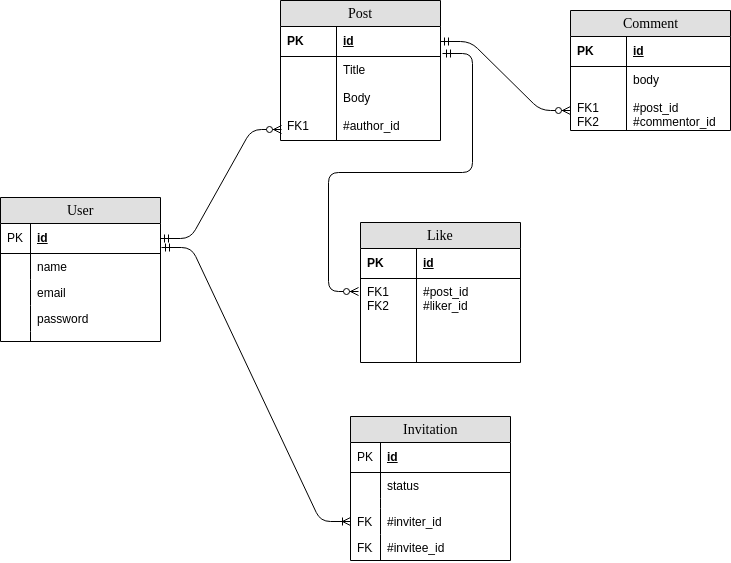

The diagram above was exported from draw.io. Its source (the exported page's mxGraphModel, read from the mxfile embedded in the PNG):
<mxGraphModel dx="754" dy="720" grid="1" gridSize="10" guides="1" tooltips="1" connect="1" arrows="1" fold="1" page="1" pageScale="1" pageWidth="1100" pageHeight="850" background="#ffffff" math="0" shadow="0">
  <root>
    <mxCell id="0" />
    <mxCell id="1" parent="0" />
    <mxCell id="2e49270ec7c68f3f-1" value="Post" style="swimlane;html=1;fontStyle=0;childLayout=stackLayout;horizontal=1;startSize=26;fillColor=#e0e0e0;horizontalStack=0;resizeParent=1;resizeLast=0;collapsible=1;marginBottom=0;swimlaneFillColor=#ffffff;align=center;rounded=0;shadow=0;comic=0;labelBackgroundColor=none;strokeColor=#000000;strokeWidth=1;fontFamily=Verdana;fontSize=14;fontColor=#000000;" parent="1" vertex="1">
      <mxGeometry x="290" y="140" width="160" height="140" as="geometry" />
    </mxCell>
    <mxCell id="2e49270ec7c68f3f-4" value="id" style="shape=partialRectangle;top=0;left=0;right=0;bottom=1;html=1;align=left;verticalAlign=middle;fillColor=none;spacingLeft=60;spacingRight=4;whiteSpace=wrap;overflow=hidden;rotatable=0;points=[[0,0.5],[1,0.5]];portConstraint=eastwest;dropTarget=0;fontStyle=5;" parent="2e49270ec7c68f3f-1" vertex="1">
      <mxGeometry y="26" width="160" height="30" as="geometry" />
    </mxCell>
    <mxCell id="2e49270ec7c68f3f-5" value="PK" style="shape=partialRectangle;fontStyle=1;top=0;left=0;bottom=0;html=1;fillColor=none;align=left;verticalAlign=middle;spacingLeft=4;spacingRight=4;whiteSpace=wrap;overflow=hidden;rotatable=0;points=[];portConstraint=eastwest;part=1;" parent="2e49270ec7c68f3f-4" vertex="1" connectable="0">
      <mxGeometry width="56" height="30" as="geometry" />
    </mxCell>
    <mxCell id="2e49270ec7c68f3f-6" value="Title&lt;br&gt;&lt;br&gt;Body&lt;br&gt;&lt;br&gt;#author_id&lt;br&gt;" style="shape=partialRectangle;top=0;left=0;right=0;bottom=0;html=1;align=left;verticalAlign=top;fillColor=none;spacingLeft=60;spacingRight=4;whiteSpace=wrap;overflow=hidden;rotatable=0;points=[[0,0.5],[1,0.5]];portConstraint=eastwest;dropTarget=0;" parent="2e49270ec7c68f3f-1" vertex="1">
      <mxGeometry y="56" width="160" height="84" as="geometry" />
    </mxCell>
    <mxCell id="2e49270ec7c68f3f-7" value="&lt;br&gt;&lt;br&gt;&lt;br&gt;&lt;br&gt;FK1&lt;br&gt;" style="shape=partialRectangle;top=0;left=0;bottom=0;html=1;fillColor=none;align=left;verticalAlign=top;spacingLeft=4;spacingRight=4;whiteSpace=wrap;overflow=hidden;rotatable=0;points=[];portConstraint=eastwest;part=1;" parent="2e49270ec7c68f3f-6" vertex="1" connectable="0">
      <mxGeometry width="56" height="84" as="geometry" />
    </mxCell>
    <mxCell id="2e49270ec7c68f3f-56" value="" style="edgeStyle=orthogonalEdgeStyle;html=1;endArrow=ERzeroToMany;endFill=1;startArrow=ERzeroToMany;labelBackgroundColor=none;fontFamily=Verdana;fontSize=14;entryX=0;entryY=0.5;exitX=0;exitY=0.5;" parent="1" source="2e49270ec7c68f3f-49" edge="1">
      <mxGeometry width="100" height="100" relative="1" as="geometry">
        <mxPoint x="120" y="650" as="sourcePoint" />
        <mxPoint x="290" y="481" as="targetPoint" />
        <Array as="points">
          <mxPoint x="250" y="621" />
          <mxPoint x="250" y="481" />
        </Array>
      </mxGeometry>
    </mxCell>
    <mxCell id="2e49270ec7c68f3f-80" value="User" style="swimlane;html=1;fontStyle=0;childLayout=stackLayout;horizontal=1;startSize=26;fillColor=#e0e0e0;horizontalStack=0;resizeParent=1;resizeLast=0;collapsible=1;marginBottom=0;swimlaneFillColor=#ffffff;align=center;rounded=0;shadow=0;comic=0;labelBackgroundColor=none;strokeColor=#000000;strokeWidth=1;fontFamily=Verdana;fontSize=14;fontColor=#000000;" parent="1" vertex="1">
      <mxGeometry x="10" y="337" width="160" height="144" as="geometry" />
    </mxCell>
    <mxCell id="2e49270ec7c68f3f-81" value="id" style="shape=partialRectangle;top=0;left=0;right=0;bottom=1;html=1;align=left;verticalAlign=middle;fillColor=none;spacingLeft=34;spacingRight=4;whiteSpace=wrap;overflow=hidden;rotatable=0;points=[[0,0.5],[1,0.5]];portConstraint=eastwest;dropTarget=0;fontStyle=5;" parent="2e49270ec7c68f3f-80" vertex="1">
      <mxGeometry y="26" width="160" height="30" as="geometry" />
    </mxCell>
    <mxCell id="2e49270ec7c68f3f-82" value="PK" style="shape=partialRectangle;top=0;left=0;bottom=0;html=1;fillColor=none;align=left;verticalAlign=middle;spacingLeft=4;spacingRight=4;whiteSpace=wrap;overflow=hidden;rotatable=0;points=[];portConstraint=eastwest;part=1;" parent="2e49270ec7c68f3f-81" vertex="1" connectable="0">
      <mxGeometry width="30" height="30" as="geometry" />
    </mxCell>
    <mxCell id="2e49270ec7c68f3f-83" value="name" style="shape=partialRectangle;top=0;left=0;right=0;bottom=0;html=1;align=left;verticalAlign=top;fillColor=none;spacingLeft=34;spacingRight=4;whiteSpace=wrap;overflow=hidden;rotatable=0;points=[[0,0.5],[1,0.5]];portConstraint=eastwest;dropTarget=0;" parent="2e49270ec7c68f3f-80" vertex="1">
      <mxGeometry y="56" width="160" height="26" as="geometry" />
    </mxCell>
    <mxCell id="2e49270ec7c68f3f-84" value="" style="shape=partialRectangle;top=0;left=0;bottom=0;html=1;fillColor=none;align=left;verticalAlign=top;spacingLeft=4;spacingRight=4;whiteSpace=wrap;overflow=hidden;rotatable=0;points=[];portConstraint=eastwest;part=1;" parent="2e49270ec7c68f3f-83" vertex="1" connectable="0">
      <mxGeometry width="30" height="26" as="geometry" />
    </mxCell>
    <mxCell id="2e49270ec7c68f3f-85" value="email" style="shape=partialRectangle;top=0;left=0;right=0;bottom=0;html=1;align=left;verticalAlign=top;fillColor=none;spacingLeft=34;spacingRight=4;whiteSpace=wrap;overflow=hidden;rotatable=0;points=[[0,0.5],[1,0.5]];portConstraint=eastwest;dropTarget=0;" parent="2e49270ec7c68f3f-80" vertex="1">
      <mxGeometry y="82" width="160" height="26" as="geometry" />
    </mxCell>
    <mxCell id="2e49270ec7c68f3f-86" value="" style="shape=partialRectangle;top=0;left=0;bottom=0;html=1;fillColor=none;align=left;verticalAlign=top;spacingLeft=4;spacingRight=4;whiteSpace=wrap;overflow=hidden;rotatable=0;points=[];portConstraint=eastwest;part=1;" parent="2e49270ec7c68f3f-85" vertex="1" connectable="0">
      <mxGeometry width="30" height="26" as="geometry" />
    </mxCell>
    <mxCell id="2e49270ec7c68f3f-87" value="password" style="shape=partialRectangle;top=0;left=0;right=0;bottom=0;html=1;align=left;verticalAlign=top;fillColor=none;spacingLeft=34;spacingRight=4;whiteSpace=wrap;overflow=hidden;rotatable=0;points=[[0,0.5],[1,0.5]];portConstraint=eastwest;dropTarget=0;" parent="2e49270ec7c68f3f-80" vertex="1">
      <mxGeometry y="108" width="160" height="26" as="geometry" />
    </mxCell>
    <mxCell id="2e49270ec7c68f3f-88" value="" style="shape=partialRectangle;top=0;left=0;bottom=0;html=1;fillColor=none;align=left;verticalAlign=top;spacingLeft=4;spacingRight=4;whiteSpace=wrap;overflow=hidden;rotatable=0;points=[];portConstraint=eastwest;part=1;" parent="2e49270ec7c68f3f-87" vertex="1" connectable="0">
      <mxGeometry width="30" height="26" as="geometry" />
    </mxCell>
    <mxCell id="2e49270ec7c68f3f-89" value="" style="shape=partialRectangle;top=0;left=0;right=0;bottom=0;html=1;align=left;verticalAlign=top;fillColor=none;spacingLeft=34;spacingRight=4;whiteSpace=wrap;overflow=hidden;rotatable=0;points=[[0,0.5],[1,0.5]];portConstraint=eastwest;dropTarget=0;" parent="2e49270ec7c68f3f-80" vertex="1">
      <mxGeometry y="134" width="160" height="10" as="geometry" />
    </mxCell>
    <mxCell id="2e49270ec7c68f3f-90" value="" style="shape=partialRectangle;top=0;left=0;bottom=0;html=1;fillColor=none;align=left;verticalAlign=top;spacingLeft=4;spacingRight=4;whiteSpace=wrap;overflow=hidden;rotatable=0;points=[];portConstraint=eastwest;part=1;" parent="2e49270ec7c68f3f-89" vertex="1" connectable="0">
      <mxGeometry width="30" height="10" as="geometry" />
    </mxCell>
    <mxCell id="2iA5hsEWyTs1Ewnrd00u-13" value="Comment" style="swimlane;html=1;fontStyle=0;childLayout=stackLayout;horizontal=1;startSize=26;fillColor=#e0e0e0;horizontalStack=0;resizeParent=1;resizeLast=0;collapsible=1;marginBottom=0;swimlaneFillColor=#ffffff;align=center;rounded=0;shadow=0;comic=0;labelBackgroundColor=none;strokeColor=#000000;strokeWidth=1;fontFamily=Verdana;fontSize=14;fontColor=#000000;" vertex="1" parent="1">
      <mxGeometry x="580" y="150" width="160" height="120" as="geometry" />
    </mxCell>
    <mxCell id="2iA5hsEWyTs1Ewnrd00u-14" value="id" style="shape=partialRectangle;top=0;left=0;right=0;bottom=1;html=1;align=left;verticalAlign=middle;fillColor=none;spacingLeft=60;spacingRight=4;whiteSpace=wrap;overflow=hidden;rotatable=0;points=[[0,0.5],[1,0.5]];portConstraint=eastwest;dropTarget=0;fontStyle=5;" vertex="1" parent="2iA5hsEWyTs1Ewnrd00u-13">
      <mxGeometry y="26" width="160" height="30" as="geometry" />
    </mxCell>
    <mxCell id="2iA5hsEWyTs1Ewnrd00u-15" value="PK" style="shape=partialRectangle;fontStyle=1;top=0;left=0;bottom=0;html=1;fillColor=none;align=left;verticalAlign=middle;spacingLeft=4;spacingRight=4;whiteSpace=wrap;overflow=hidden;rotatable=0;points=[];portConstraint=eastwest;part=1;" vertex="1" connectable="0" parent="2iA5hsEWyTs1Ewnrd00u-14">
      <mxGeometry width="56" height="30" as="geometry" />
    </mxCell>
    <mxCell id="2iA5hsEWyTs1Ewnrd00u-16" value="body&lt;br&gt;&lt;br&gt;#post_id&lt;br&gt;#commentor_id&lt;br&gt;" style="shape=partialRectangle;top=0;left=0;right=0;bottom=0;html=1;align=left;verticalAlign=top;fillColor=none;spacingLeft=60;spacingRight=4;whiteSpace=wrap;overflow=hidden;rotatable=0;points=[[0,0.5],[1,0.5]];portConstraint=eastwest;dropTarget=0;" vertex="1" parent="2iA5hsEWyTs1Ewnrd00u-13">
      <mxGeometry y="56" width="160" height="64" as="geometry" />
    </mxCell>
    <mxCell id="2iA5hsEWyTs1Ewnrd00u-17" value="&lt;br&gt;&lt;br&gt;FK1&lt;br&gt;FK2&lt;br&gt;" style="shape=partialRectangle;top=0;left=0;bottom=0;html=1;fillColor=none;align=left;verticalAlign=top;spacingLeft=4;spacingRight=4;whiteSpace=wrap;overflow=hidden;rotatable=0;points=[];portConstraint=eastwest;part=1;" vertex="1" connectable="0" parent="2iA5hsEWyTs1Ewnrd00u-16">
      <mxGeometry width="56" height="64" as="geometry" />
    </mxCell>
    <mxCell id="2iA5hsEWyTs1Ewnrd00u-19" value="" style="edgeStyle=entityRelationEdgeStyle;fontSize=12;html=1;endArrow=ERzeroToMany;startArrow=ERmandOne;entryX=0.006;entryY=0.869;entryDx=0;entryDy=0;entryPerimeter=0;exitX=1;exitY=0.5;exitDx=0;exitDy=0;" edge="1" parent="1" source="2e49270ec7c68f3f-81" target="2e49270ec7c68f3f-6">
      <mxGeometry width="100" height="100" relative="1" as="geometry">
        <mxPoint x="170" y="300" as="sourcePoint" />
        <mxPoint x="270" y="200" as="targetPoint" />
      </mxGeometry>
    </mxCell>
    <mxCell id="2iA5hsEWyTs1Ewnrd00u-20" value="" style="edgeStyle=entityRelationEdgeStyle;fontSize=12;html=1;endArrow=ERzeroToMany;startArrow=ERmandOne;exitX=1;exitY=0.5;exitDx=0;exitDy=0;" edge="1" parent="1" source="2e49270ec7c68f3f-4">
      <mxGeometry width="100" height="100" relative="1" as="geometry">
        <mxPoint x="450" y="250" as="sourcePoint" />
        <mxPoint x="580" y="250" as="targetPoint" />
      </mxGeometry>
    </mxCell>
    <mxCell id="2iA5hsEWyTs1Ewnrd00u-21" value="Like" style="swimlane;html=1;fontStyle=0;childLayout=stackLayout;horizontal=1;startSize=26;fillColor=#e0e0e0;horizontalStack=0;resizeParent=1;resizeLast=0;collapsible=1;marginBottom=0;swimlaneFillColor=#ffffff;align=center;rounded=0;shadow=0;comic=0;labelBackgroundColor=none;strokeColor=#000000;strokeWidth=1;fontFamily=Verdana;fontSize=14;fontColor=#000000;" vertex="1" parent="1">
      <mxGeometry x="370" y="362" width="160" height="140" as="geometry" />
    </mxCell>
    <mxCell id="2iA5hsEWyTs1Ewnrd00u-22" value="id" style="shape=partialRectangle;top=0;left=0;right=0;bottom=1;html=1;align=left;verticalAlign=middle;fillColor=none;spacingLeft=60;spacingRight=4;whiteSpace=wrap;overflow=hidden;rotatable=0;points=[[0,0.5],[1,0.5]];portConstraint=eastwest;dropTarget=0;fontStyle=5;" vertex="1" parent="2iA5hsEWyTs1Ewnrd00u-21">
      <mxGeometry y="26" width="160" height="30" as="geometry" />
    </mxCell>
    <mxCell id="2iA5hsEWyTs1Ewnrd00u-23" value="PK" style="shape=partialRectangle;fontStyle=1;top=0;left=0;bottom=0;html=1;fillColor=none;align=left;verticalAlign=middle;spacingLeft=4;spacingRight=4;whiteSpace=wrap;overflow=hidden;rotatable=0;points=[];portConstraint=eastwest;part=1;" vertex="1" connectable="0" parent="2iA5hsEWyTs1Ewnrd00u-22">
      <mxGeometry width="56" height="30" as="geometry" />
    </mxCell>
    <mxCell id="2iA5hsEWyTs1Ewnrd00u-24" value="#post_id&lt;br&gt;#liker_id&lt;br&gt;" style="shape=partialRectangle;top=0;left=0;right=0;bottom=0;html=1;align=left;verticalAlign=top;fillColor=none;spacingLeft=60;spacingRight=4;whiteSpace=wrap;overflow=hidden;rotatable=0;points=[[0,0.5],[1,0.5]];portConstraint=eastwest;dropTarget=0;" vertex="1" parent="2iA5hsEWyTs1Ewnrd00u-21">
      <mxGeometry y="56" width="160" height="84" as="geometry" />
    </mxCell>
    <mxCell id="2iA5hsEWyTs1Ewnrd00u-25" value="FK1&lt;br&gt;FK2&lt;br&gt;" style="shape=partialRectangle;top=0;left=0;bottom=0;html=1;fillColor=none;align=left;verticalAlign=top;spacingLeft=4;spacingRight=4;whiteSpace=wrap;overflow=hidden;rotatable=0;points=[];portConstraint=eastwest;part=1;" vertex="1" connectable="0" parent="2iA5hsEWyTs1Ewnrd00u-24">
      <mxGeometry width="56" height="84" as="geometry" />
    </mxCell>
    <mxCell id="2iA5hsEWyTs1Ewnrd00u-27" value="" style="edgeStyle=entityRelationEdgeStyle;fontSize=12;html=1;endArrow=ERzeroToMany;startArrow=ERmandOne;exitX=1.013;exitY=0.9;exitDx=0;exitDy=0;exitPerimeter=0;" edge="1" parent="1" source="2e49270ec7c68f3f-4">
      <mxGeometry width="100" height="100" relative="1" as="geometry">
        <mxPoint x="290" y="387" as="sourcePoint" />
        <mxPoint x="368" y="431" as="targetPoint" />
      </mxGeometry>
    </mxCell>
    <mxCell id="2iA5hsEWyTs1Ewnrd00u-32" value="Invitation" style="swimlane;html=1;fontStyle=0;childLayout=stackLayout;horizontal=1;startSize=26;fillColor=#e0e0e0;horizontalStack=0;resizeParent=1;resizeLast=0;collapsible=1;marginBottom=0;swimlaneFillColor=#ffffff;align=center;rounded=0;shadow=0;comic=0;labelBackgroundColor=none;strokeColor=#000000;strokeWidth=1;fontFamily=Verdana;fontSize=14;fontColor=#000000;" vertex="1" parent="1">
      <mxGeometry x="360" y="556" width="160" height="144" as="geometry" />
    </mxCell>
    <mxCell id="2iA5hsEWyTs1Ewnrd00u-33" value="id" style="shape=partialRectangle;top=0;left=0;right=0;bottom=1;html=1;align=left;verticalAlign=middle;fillColor=none;spacingLeft=34;spacingRight=4;whiteSpace=wrap;overflow=hidden;rotatable=0;points=[[0,0.5],[1,0.5]];portConstraint=eastwest;dropTarget=0;fontStyle=5;" vertex="1" parent="2iA5hsEWyTs1Ewnrd00u-32">
      <mxGeometry y="26" width="160" height="30" as="geometry" />
    </mxCell>
    <mxCell id="2iA5hsEWyTs1Ewnrd00u-34" value="PK" style="shape=partialRectangle;top=0;left=0;bottom=0;html=1;fillColor=none;align=left;verticalAlign=middle;spacingLeft=4;spacingRight=4;whiteSpace=wrap;overflow=hidden;rotatable=0;points=[];portConstraint=eastwest;part=1;" vertex="1" connectable="0" parent="2iA5hsEWyTs1Ewnrd00u-33">
      <mxGeometry width="30" height="30" as="geometry" />
    </mxCell>
    <mxCell id="2iA5hsEWyTs1Ewnrd00u-39" value="status" style="shape=partialRectangle;top=0;left=0;right=0;bottom=0;html=1;align=left;verticalAlign=top;fillColor=none;spacingLeft=34;spacingRight=4;whiteSpace=wrap;overflow=hidden;rotatable=0;points=[[0,0.5],[1,0.5]];portConstraint=eastwest;dropTarget=0;" vertex="1" parent="2iA5hsEWyTs1Ewnrd00u-32">
      <mxGeometry y="56" width="160" height="26" as="geometry" />
    </mxCell>
    <mxCell id="2iA5hsEWyTs1Ewnrd00u-40" value="" style="shape=partialRectangle;top=0;left=0;bottom=0;html=1;fillColor=none;align=left;verticalAlign=top;spacingLeft=4;spacingRight=4;whiteSpace=wrap;overflow=hidden;rotatable=0;points=[];portConstraint=eastwest;part=1;" vertex="1" connectable="0" parent="2iA5hsEWyTs1Ewnrd00u-39">
      <mxGeometry width="30" height="26" as="geometry" />
    </mxCell>
    <mxCell id="2iA5hsEWyTs1Ewnrd00u-41" value="" style="shape=partialRectangle;top=0;left=0;right=0;bottom=0;html=1;align=left;verticalAlign=top;fillColor=none;spacingLeft=34;spacingRight=4;whiteSpace=wrap;overflow=hidden;rotatable=0;points=[[0,0.5],[1,0.5]];portConstraint=eastwest;dropTarget=0;" vertex="1" parent="2iA5hsEWyTs1Ewnrd00u-32">
      <mxGeometry y="82" width="160" height="10" as="geometry" />
    </mxCell>
    <mxCell id="2iA5hsEWyTs1Ewnrd00u-42" value="" style="shape=partialRectangle;top=0;left=0;bottom=0;html=1;fillColor=none;align=left;verticalAlign=top;spacingLeft=4;spacingRight=4;whiteSpace=wrap;overflow=hidden;rotatable=0;points=[];portConstraint=eastwest;part=1;" vertex="1" connectable="0" parent="2iA5hsEWyTs1Ewnrd00u-41">
      <mxGeometry width="30" height="10" as="geometry" />
    </mxCell>
    <mxCell id="2iA5hsEWyTs1Ewnrd00u-35" value="#inviter_id" style="shape=partialRectangle;top=0;left=0;right=0;bottom=0;html=1;align=left;verticalAlign=top;fillColor=none;spacingLeft=34;spacingRight=4;whiteSpace=wrap;overflow=hidden;rotatable=0;points=[[0,0.5],[1,0.5]];portConstraint=eastwest;dropTarget=0;" vertex="1" parent="2iA5hsEWyTs1Ewnrd00u-32">
      <mxGeometry y="92" width="160" height="26" as="geometry" />
    </mxCell>
    <mxCell id="2iA5hsEWyTs1Ewnrd00u-36" value="FK1" style="shape=partialRectangle;top=0;left=0;bottom=0;html=1;fillColor=none;align=left;verticalAlign=top;spacingLeft=4;spacingRight=4;whiteSpace=wrap;overflow=hidden;rotatable=0;points=[];portConstraint=eastwest;part=1;" vertex="1" connectable="0" parent="2iA5hsEWyTs1Ewnrd00u-35">
      <mxGeometry width="30" height="26" as="geometry" />
    </mxCell>
    <mxCell id="2iA5hsEWyTs1Ewnrd00u-37" value="#invitee_id" style="shape=partialRectangle;top=0;left=0;right=0;bottom=0;html=1;align=left;verticalAlign=top;fillColor=none;spacingLeft=34;spacingRight=4;whiteSpace=wrap;overflow=hidden;rotatable=0;points=[[0,0.5],[1,0.5]];portConstraint=eastwest;dropTarget=0;" vertex="1" parent="2iA5hsEWyTs1Ewnrd00u-32">
      <mxGeometry y="118" width="160" height="26" as="geometry" />
    </mxCell>
    <mxCell id="2iA5hsEWyTs1Ewnrd00u-38" value="FK2" style="shape=partialRectangle;top=0;left=0;bottom=0;html=1;fillColor=none;align=left;verticalAlign=top;spacingLeft=4;spacingRight=4;whiteSpace=wrap;overflow=hidden;rotatable=0;points=[];portConstraint=eastwest;part=1;" vertex="1" connectable="0" parent="2iA5hsEWyTs1Ewnrd00u-37">
      <mxGeometry width="30" height="26" as="geometry" />
    </mxCell>
    <mxCell id="2iA5hsEWyTs1Ewnrd00u-43" value="" style="edgeStyle=entityRelationEdgeStyle;fontSize=12;html=1;endArrow=ERoneToMany;startArrow=ERmandOne;exitX=1.006;exitY=0.8;exitDx=0;exitDy=0;exitPerimeter=0;entryX=0;entryY=0.5;entryDx=0;entryDy=0;" edge="1" parent="1" source="2e49270ec7c68f3f-81" target="2iA5hsEWyTs1Ewnrd00u-35">
      <mxGeometry width="100" height="100" relative="1" as="geometry">
        <mxPoint x="190" y="606" as="sourcePoint" />
        <mxPoint x="290" y="506" as="targetPoint" />
      </mxGeometry>
    </mxCell>
  </root>
</mxGraphModel>